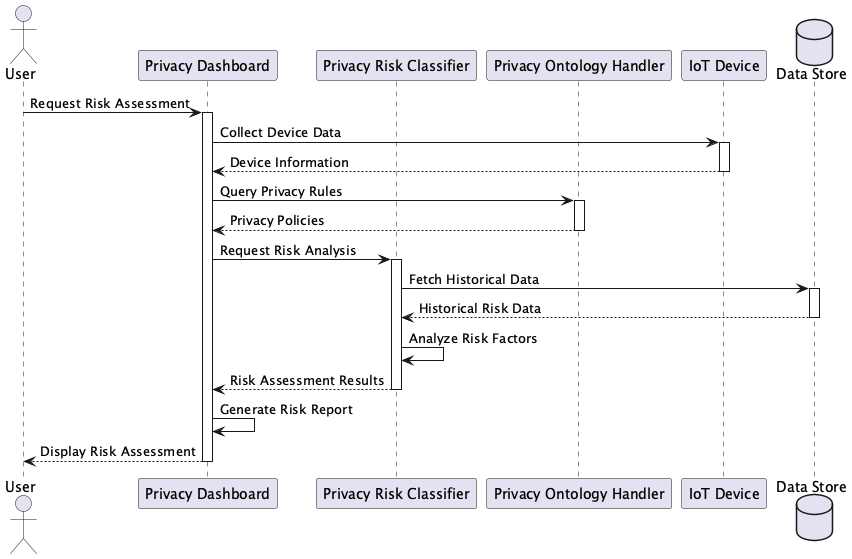

The diagram above was rendered by PlantUML. Its source (embedded in the PNG):
@startuml Privacy Risk Assessment Sequence

actor User
participant "Privacy Dashboard" as Dashboard
participant "Privacy Risk Classifier" as Classifier
participant "Privacy Ontology Handler" as Ontology
participant "IoT Device" as Device
database "Data Store" as DB

User -> Dashboard: Request Risk Assessment
activate Dashboard

Dashboard -> Device: Collect Device Data
activate Device
Device --> Dashboard: Device Information
deactivate Device

Dashboard -> Ontology: Query Privacy Rules
activate Ontology
Ontology --> Dashboard: Privacy Policies
deactivate Ontology

Dashboard -> Classifier: Request Risk Analysis
activate Classifier
Classifier -> DB: Fetch Historical Data
activate DB
DB --> Classifier: Historical Risk Data
deactivate DB

Classifier -> Classifier: Analyze Risk Factors
Classifier --> Dashboard: Risk Assessment Results
deactivate Classifier

Dashboard -> Dashboard: Generate Risk Report
Dashboard --> User: Display Risk Assessment
deactivate Dashboard

@enduml